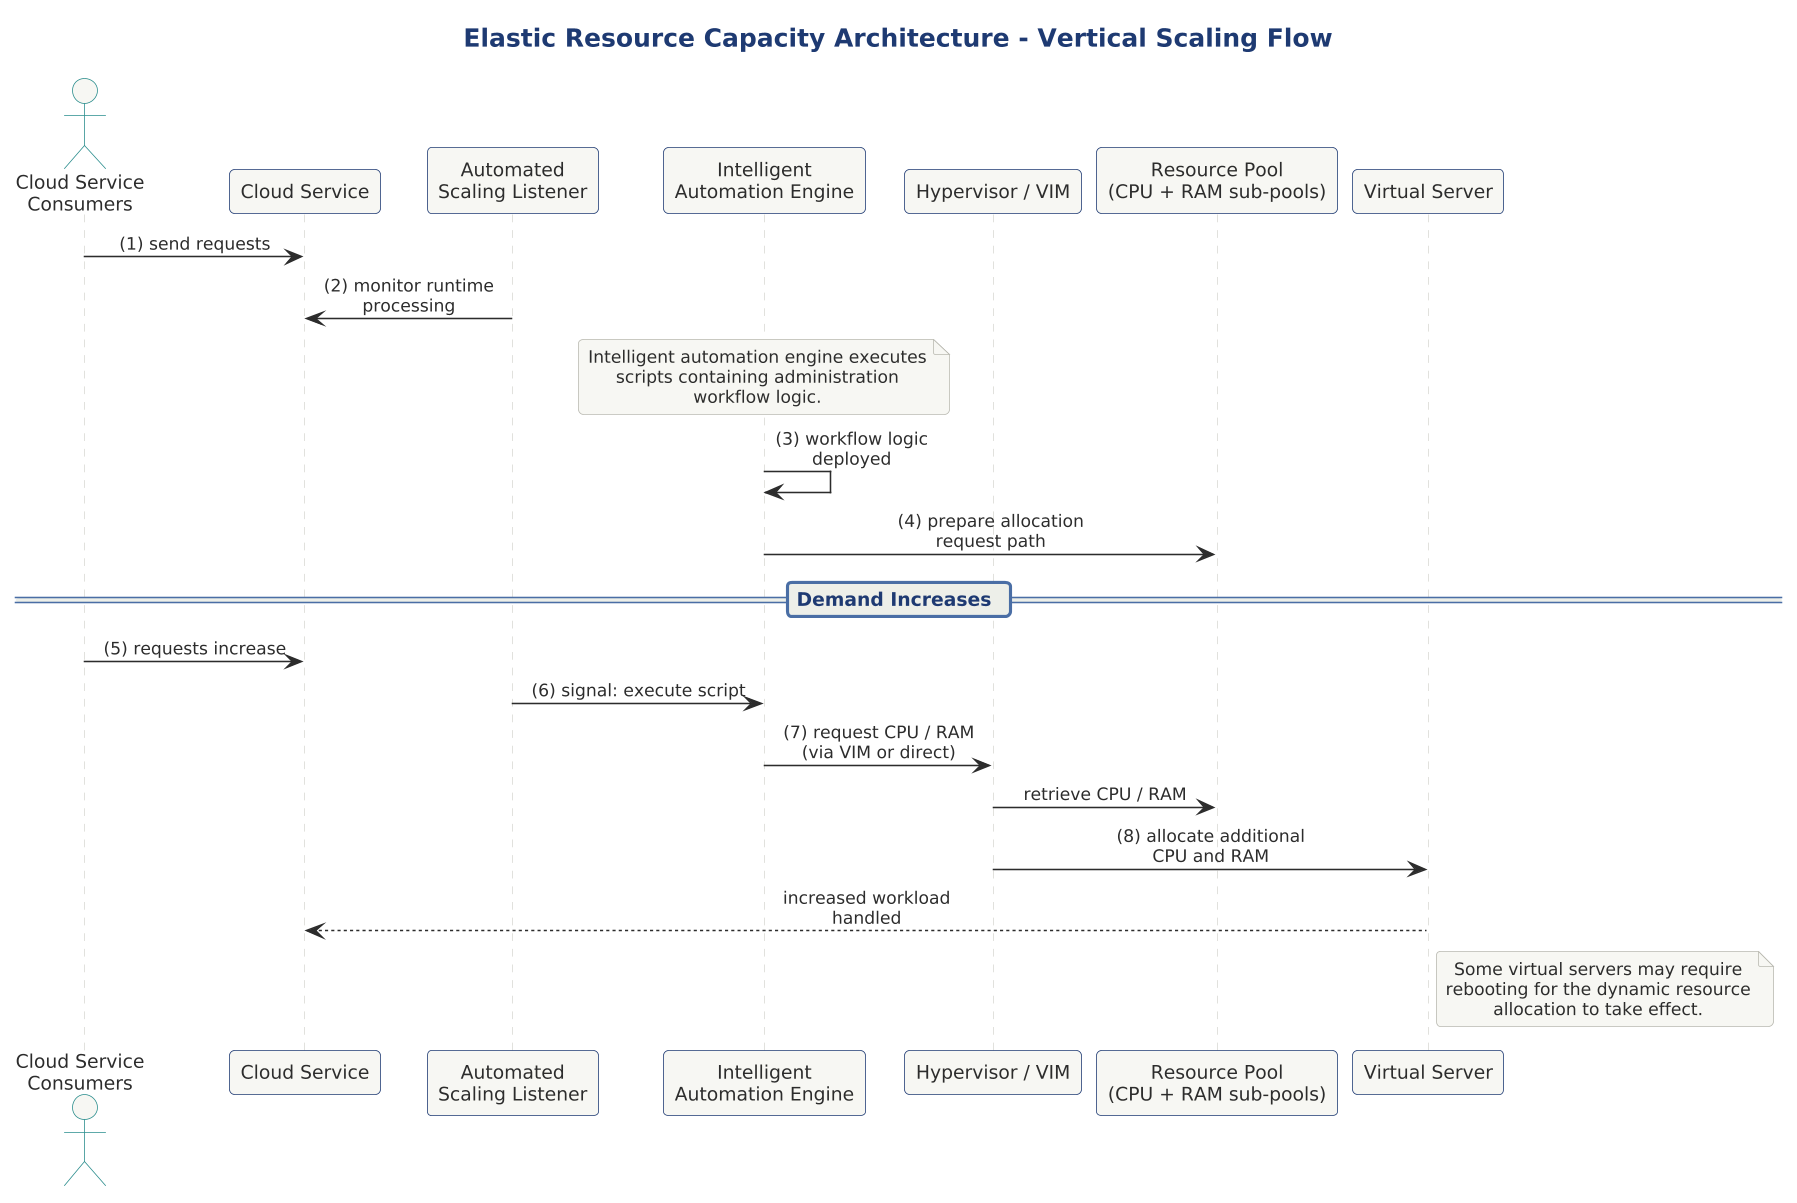

The diagram above was rendered by PlantUML. Its source (embedded in the PNG):
@startuml

scale 1.5625



title Elastic Resource Capacity Architecture - Vertical Scaling Flow

!include ../../../../../../tooling/styles/plantuml/interaction/sequence-diagram-style.iuml

actor "Cloud Service\nConsumers" as CSC
participant "Cloud Service" as CS
participant "Automated\nScaling Listener" as ASL
participant "Intelligent\nAutomation Engine" as IAE
participant "Hypervisor / VIM" as HV
participant "Resource Pool\n(CPU + RAM sub-pools)" as RP
participant "Virtual Server" as VS

CSC -> CS : (1) send requests
ASL -> CS : (2) monitor runtime\nprocessing

note over IAE
  Intelligent automation engine executes
  scripts containing administration
  workflow logic.
end note

IAE -> IAE : (3) workflow logic\ndeployed
IAE -> RP : (4) prepare allocation\nrequest path

== Demand Increases ==
CSC -> CS : (5) requests increase
ASL -> IAE : (6) signal: execute script
IAE -> HV : (7) request CPU / RAM\n(via VIM or direct)
HV -> RP : retrieve CPU / RAM
HV -> VS : (8) allocate additional\nCPU and RAM
VS --> CS : increased workload\nhandled

note right of VS
  Some virtual servers may require
  rebooting for the dynamic resource
  allocation to take effect.
end note

@enduml